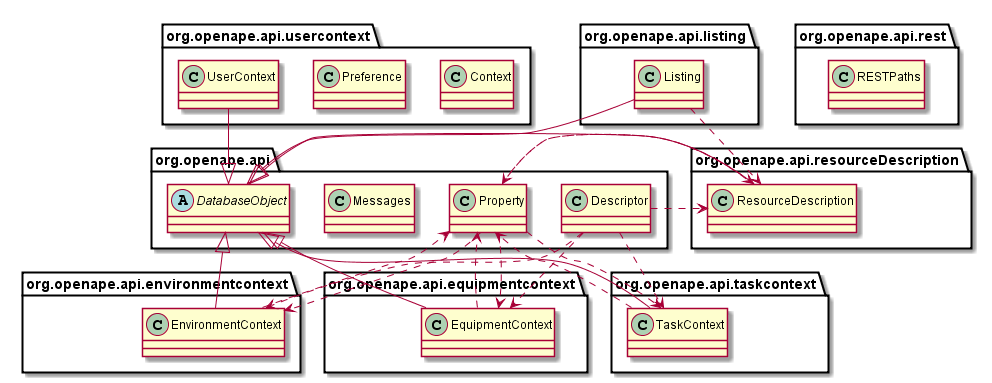

The diagram above was rendered by PlantUML. Its source (embedded in the PNG):
@startuml
abstract class org.openape.api.DatabaseObject
class org.openape.api.Descriptor
class org.openape.api.Messages
class org.openape.api.Property
class org.openape.api.environmentcontext.EnvironmentContext
class org.openape.api.equipmentcontext.EquipmentContext
class org.openape.api.listing.Listing
class org.openape.api.resourceDescription.ResourceDescription
class org.openape.api.rest.RESTPaths
class org.openape.api.taskcontext.TaskContext
class org.openape.api.usercontext.Context
class org.openape.api.usercontext.Preference
class org.openape.api.usercontext.UserContext
org.openape.api.Descriptor ..> org.openape.api.environmentcontext.EnvironmentContext
org.openape.api.Descriptor ..> org.openape.api.equipmentcontext.EquipmentContext
org.openape.api.Descriptor ..> org.openape.api.resourceDescription.ResourceDescription
org.openape.api.Descriptor ..> org.openape.api.taskcontext.TaskContext
org.openape.api.Property ..> org.openape.api.environmentcontext.EnvironmentContext
org.openape.api.Property ..> org.openape.api.equipmentcontext.EquipmentContext
org.openape.api.Property ..> org.openape.api.resourceDescription.ResourceDescription
org.openape.api.Property ..> org.openape.api.taskcontext.TaskContext
org.openape.api.environmentcontext.EnvironmentContext --|> org.openape.api.DatabaseObject
org.openape.api.environmentcontext.EnvironmentContext ..> org.openape.api.Property
org.openape.api.equipmentcontext.EquipmentContext --|> org.openape.api.DatabaseObject
org.openape.api.equipmentcontext.EquipmentContext ..> org.openape.api.Property
org.openape.api.listing.Listing --|> org.openape.api.DatabaseObject
org.openape.api.listing.Listing ..> org.openape.api.resourceDescription.ResourceDescription
org.openape.api.resourceDescription.ResourceDescription --|> org.openape.api.DatabaseObject
org.openape.api.resourceDescription.ResourceDescription ..> org.openape.api.Property
org.openape.api.taskcontext.TaskContext --|> org.openape.api.DatabaseObject
org.openape.api.taskcontext.TaskContext ..> org.openape.api.Property
org.openape.api.usercontext.UserContext --|> org.openape.api.DatabaseObject
@enduml